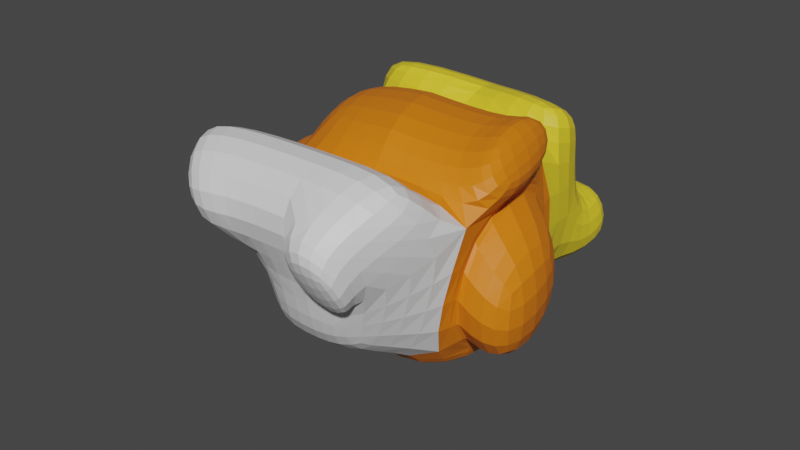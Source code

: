 # Source: CrazyCornChunk.blend  (saved by Blender 3.4.6; exported with 4.5.12 LTS)
import bpy
from mathutils import Matrix  # noqa: F401  (used for matrix-valued properties, if any)

bpy.ops.wm.read_factory_settings(use_empty=True)
scene = bpy.context.scene
scene.name = 'Scene'

# ---- collections
col_collection = bpy.data.collections.new('Collection'); scene.collection.children.link(col_collection)

# ---- materials (node trees are filled in below, after node groups)
mat_material = bpy.data.materials.new('Material')
mat_material.alpha_threshold = 0.0
mat_material.use_transparent_shadow = False
mat_material.roughness = 0.5
mat_material.line_color = (0.0, 0.0, 0.0, 1.0)
mat_material_001 = bpy.data.materials.new('Material.001')
mat_material_001.use_transparent_shadow = False
mat_material_002 = bpy.data.materials.new('Material.002')
mat_material_002.use_transparent_shadow = False

# ---- material node trees
mat_material.use_nodes = True; mat_material.node_tree.nodes.clear()
_N = mat_material.node_tree.nodes; _L = mat_material.node_tree.links
n0 = _N.new('ShaderNodeOutputMaterial'); n0.name = 'Material Output'; n0.location = (300, 300)
n1 = _N.new('ShaderNodeBsdfPrincipled'); n1.name = 'Principled BSDF'; n1.location = (10, 300)
n1.distribution = 'GGX'
n1.subsurface_method = 'RANDOM_WALK_SKIN'
n1.inputs[0].default_value = (0.8, 0.196, 0.003798, 1.0)
n1.inputs[3].default_value = 1.45
n1.inputs[27].default_value = (0.0, 0.0, 0.0, 1.0)
n1.inputs[28].default_value = 1.0
_L.new(n1.outputs[0], n0.inputs[0])
n0.is_active_output = True
mat_material_001.use_nodes = True; mat_material_001.node_tree.nodes.clear()
_N = mat_material_001.node_tree.nodes; _L = mat_material_001.node_tree.links
n0 = _N.new('ShaderNodeBsdfPrincipled'); n0.name = 'Principled BSDF'; n0.location = (10, 300)
n0.distribution = 'GGX'
n0.subsurface_method = 'RANDOM_WALK_SKIN'
n0.inputs[3].default_value = 1.45
n0.inputs[27].default_value = (0.0, 0.0, 0.0, 1.0)
n0.inputs[28].default_value = 1.0
n1 = _N.new('ShaderNodeOutputMaterial'); n1.name = 'Material Output'; n1.location = (300, 300)
_L.new(n0.outputs[0], n1.inputs[0])
n1.is_active_output = True
mat_material_002.use_nodes = True; mat_material_002.node_tree.nodes.clear()
_N = mat_material_002.node_tree.nodes; _L = mat_material_002.node_tree.links
n0 = _N.new('ShaderNodeBsdfPrincipled'); n0.name = 'Principled BSDF'; n0.location = (10, 300)
n0.distribution = 'GGX'
n0.subsurface_method = 'RANDOM_WALK_SKIN'
n0.inputs[0].default_value = (0.8, 0.6186, 0.02566, 1.0)
n0.inputs[3].default_value = 1.45
n0.inputs[27].default_value = (0.0, 0.0, 0.0, 1.0)
n0.inputs[28].default_value = 1.0
n1 = _N.new('ShaderNodeOutputMaterial'); n1.name = 'Material Output'; n1.location = (300, 300)
_L.new(n0.outputs[0], n1.inputs[0])
n1.is_active_output = True

# ---- world
world_world = bpy.data.worlds.new('World'); scene.world = world_world
world_world.use_nodes = True; world_world.node_tree.nodes.clear()
_N = world_world.node_tree.nodes; _L = world_world.node_tree.links
n0 = _N.new('ShaderNodeOutputWorld'); n0.name = 'World Output'; n0.location = (300, 300)
n1 = _N.new('ShaderNodeBackground'); n1.name = 'Background'; n1.location = (10, 300)
n1.inputs[0].default_value = (0.05088, 0.05088, 0.05088, 1.0)
_L.new(n1.outputs[0], n0.inputs[0])
n0.is_active_output = True
world_world.color = (0.05088, 0.05088, 0.05088)
world_world.use_sun_shadow = False
world_world.sun_shadow_jitter_overblur = 0.0

# ---- meshes
me_cube = bpy.data.meshes.new('Cube')
me_cube.from_pydata([(-0.08784, 0.9522, 0.7755), (-0.08784, 0.9522, -1.224), (0.3908, -1.119, 0.7698), (-0.08784, -1.048, -1.224), (-1.564, 0.9522, 0.7755), (-1.564, 0.9522, -1.224), (-1.085, -1.119, 0.7698), (-1.085, -1.119, -1.23), (0.3908, -0.933, 1.515), (-0.966, -0.7993, 1.351), (-0.08784, 0.6321, 1.608), (-1.299, 0.7658, 1.444), (-1.476, 1.368, -1.22), (-1.564, -1.048, -1.224), (-1.564, -1.048, 0.7755), (-1.476, 1.368, 0.7804), (-2.069, 1.015, -1.144), (-2.319, -0.9214, -1.45), (-2.538, -1.199, 0.06771), (-2.288, 0.7374, 0.3737), (-0.3992, -2.189, -0.821), (-0.3992, -2.189, 0.09853), (0.3908, -2.189, 0.09853), (0.3908, -2.189, -0.821), (0.3908, -1.725, 1.735), (-1.085, -1.725, 1.735), (0.3908, -2.795, 1.064), (-0.3992, -2.795, 1.064), (-0.08784, 1.944, -1.224), (-1.564, 1.944, -1.224), (-0.08784, 1.944, 0.7755), (-1.564, 1.944, 0.7755), (-1.376, 0.8324, 1.769), (0.1193, 1.281, 1.483), (-1.679, 1.638, 1.276), (0.1193, 2.112, 1.005), (1.388, 0.9522, 0.7755), (1.388, 0.9522, -1.224), (1.867, -1.119, 0.7698), (1.388, -1.048, -1.224), (1.269, -0.7276, 1.357), (1.124, 0.7658, 1.444), (1.388, 0.9522, -1.224), (1.388, -1.048, -1.224), (1.388, -1.048, 0.7755), (1.388, 0.9522, 0.7755), (1.981, 0.5989, -1.149), (2.143, -0.9214, -1.45), (2.362, -1.199, 0.06771), (2.2, 0.3215, 0.3688), (0.7022, -2.117, -0.8153), (1.181, -2.189, 0.09853), (1.867, -1.725, 1.735), (1.181, -2.795, 1.064), (1.388, 1.944, -1.224), (1.388, 1.944, 0.7755), (1.408, 0.8681, 1.661), (1.711, 1.674, 1.168), (-1.756, -1.324, 0.7094), (-1.07, -2.393, 0.03812), (-1.756, -1.929, 1.674), (-1.07, -2.999, 1.003), (2.139, -1.067, 1.02), (1.661, 1.004, 1.026), (1.541, -0.6755, 1.607), (1.396, 0.818, 1.695), (-1.752, 2.292, 0.7162), (-0.2762, 2.292, 0.7162), (-1.868, 1.986, 1.217), (-0.06905, 2.46, 0.9456), (0.5131, -2.286, -0.2235), (0.5131, -2.892, 0.7414), (1.303, -2.286, -0.2235), (1.303, -2.892, 0.7414), (-0.08784, 1.944, -0.2245), (0.6503, 1.944, -1.224), (1.388, 1.944, -0.2245), (0.6503, 1.944, 0.7755), (0.6503, 1.944, -0.2245), (-0.0618, 2.728, -0.5584), (0.442, 2.85, -1.414), (1.078, 2.753, -1.053), (1.715, 2.655, -0.6916), (1.211, 2.533, 0.1635), (0.07078, 2.509, 0.6577), (-0.5656, 2.606, 0.2967), (0.5746, 2.631, -0.1975), (-0.826, 1.944, -1.224), (-0.08784, 1.944, -0.7245), (-1.564, 1.944, -0.2245), (-0.826, 1.944, 0.7755), (-0.08784, 1.944, 0.2755), (0.07111, 1.314, -1.984), (-1.309, 0.8124, -2.139), (-0.9641, 1.87, -1.599), (-1.654, 1.619, -1.677), (-0.2743, 2.121, -1.522), (-0.08784, -1.048, -1.575), (-0.08784, 0.9522, -1.575), (1.388, 0.9522, -1.575), (1.388, -1.048, -1.575)], [], [(6, 2, 8, 9), (7, 3, 23, 20), (5, 7, 13, 12), (5, 1, 3, 7), (1, 0, 2, 3), (0, 1, 28, 88, 74, 91, 30), (10, 11, 9, 8), (4, 6, 9, 11), (2, 0, 10, 8), (0, 4, 11, 10), (15, 12, 16, 19), (6, 4, 15, 14), (4, 5, 12, 15), (7, 6, 14, 13), (17, 18, 19, 16), (12, 13, 17, 16), (14, 15, 19, 18), (13, 14, 18, 17), (23, 22, 21, 20), (2, 6, 25, 24), (3, 2, 22, 23), (6, 7, 20, 21), (24, 25, 27, 26), (25, 6, 58, 60), (21, 22, 26, 27), (22, 2, 24, 26), (29, 89, 31, 90, 30, 91, 74, 88, 28, 87), (5, 4, 31, 89, 29), (1, 5, 93, 92), (0, 30, 35, 33), (32, 33, 35, 34), (30, 90, 31, 66, 67), (31, 4, 32, 34), (4, 0, 33, 32), (38, 40, 8, 2), (39, 50, 23, 3), (37, 42, 43, 39), (37, 39, 100, 99), (10, 8, 40, 41), (40, 38, 62, 64), (0, 10, 41, 36), (45, 49, 46, 42), (38, 44, 45, 36), (36, 45, 42, 37), (39, 43, 44, 38), (47, 46, 49, 48), (42, 46, 47, 43), (44, 48, 49, 45), (43, 47, 48, 44), (23, 50, 51, 22), (2, 24, 52, 38), (38, 51, 50, 39), (24, 26, 53, 52), (38, 52, 53, 51), (53, 26, 71, 73), (75, 28, 80, 81), (37, 54, 76, 55, 36), (1, 28, 75, 54, 37), (56, 57, 35, 33), (30, 35, 57, 55, 77), (55, 57, 56, 36), (36, 56, 33, 0), (58, 59, 61, 60), (27, 25, 60, 61), (6, 21, 59, 58), (21, 27, 61, 59), (63, 65, 64, 62), (41, 40, 64, 65), (36, 41, 65, 63), (38, 36, 63, 62), (67, 66, 68, 69), (31, 34, 68, 66), (35, 30, 67, 69), (34, 35, 69, 68), (72, 73, 71, 70), (26, 22, 70, 71), (51, 53, 73, 72), (22, 51, 72, 70), (76, 78, 77, 55), (76, 54, 82, 83), (28, 88, 74, 79, 80), (86, 79, 85, 84), (82, 81, 86, 83), (81, 80, 79, 86), (78, 76, 83, 86), (77, 78, 86, 84), (30, 77, 84, 85), (54, 75, 81, 82), (74, 91, 30, 85, 79), (92, 93, 95, 94, 96), (28, 1, 92, 96), (87, 28, 96, 94), (29, 87, 94, 95), (5, 29, 95, 93), (99, 100, 97, 98), (3, 1, 98, 97), (39, 3, 97, 100), (1, 37, 99, 98)])
me_cube.polygons.foreach_set('material_index', [0, 1, 0, 0, 0, 0, 0, 0, 0, 2, 0, 0, 0, 0, 0, 0, 0, 0, 1, 1, 0, 1, 1, 1, 1, 1, 2, 2, 0, 0, 2, 2, 2, 2, 0, 1, 0, 0, 0, 0, 2, 0, 0, 0, 0, 0, 0, 0, 0, 1, 1, 1, 1, 1, 1, 2, 2, 2, 2, 2, 2, 2, 1, 1, 1, 1, 0, 0, 0, 0, 2, 2, 2, 2, 1, 1, 1, 1, 2, 2, 2, 2, 2, 2, 2, 2, 2, 2, 2, 2, 2, 2, 2, 2, 0, 0, 0, 0])
_uv = me_cube.uv_layers.new(name='UVMap')
_uv.uv.foreach_set('vector', [0.625, 1.0, 0.625, 0.75, 0.625, 0.75, 0.625, 1.0, 0.125, 0.75, 0.375, 0.75, 0.375, 0.75, 0.125, 0.75, 0.125, 0.5, 0.125, 0.75, 0.125, 0.75, 0.125, 0.5, 0.125, 0.5, 0.375, 0.5, 0.375, 0.75, 0.125, 0.75, 0.375, 0.5, 0.625, 0.5, 0.625, 0.75, 0.375, 0.75, 0.625, 0.5, 0.375, 0.5, 0.375, 0.5, 0.4375, 0.5, 0.5, 0.5, 0.5625, 0.5, 0.625, 0.5, 0.625, 0.5, 0.875, 0.5, 0.875, 0.75, 0.625, 0.75, 0.625, 0.25, 0.625, 0.0, 0.625, 0.0, 0.625, 0.25, 0.625, 0.75, 0.625, 0.5, 0.625, 0.5, 0.625, 0.75, 0.625, 0.5, 0.625, 0.25, 0.625, 0.25, 0.625, 0.5, 0.625, 0.25, 0.375, 0.25, 0.375, 0.25, 0.625, 0.25, 0.625, 0.0, 0.625, 0.25, 0.625, 0.25, 0.625, 0.0, 0.625, 0.25, 0.375, 0.25, 0.375, 0.25, 0.625, 0.25, 0.375, 1.0, 0.625, 1.0, 0.625, 1.0, 0.375, 1.0, 0.375, 0.0, 0.625, 0.0, 0.625, 0.25, 0.375, 0.25, 0.125, 0.5, 0.125, 0.75, 0.125, 0.75, 0.125, 0.5, 0.625, 0.0, 0.625, 0.25, 0.625, 0.25, 0.625, 0.0, 0.375, 1.0, 0.625, 1.0, 0.625, 1.0, 0.375, 1.0, 0.375, 0.75, 0.625, 0.75, 0.625, 1.0, 0.375, 1.0, 0.625, 0.75, 0.625, 1.0, 0.625, 1.0, 0.625, 0.75, 0.375, 0.75, 0.625, 0.75, 0.625, 0.75, 0.375, 0.75, 0.625, 1.0, 0.375, 1.0, 0.375, 1.0, 0.625, 1.0, 0.625, 0.75, 0.625, 1.0, 0.625, 1.0, 0.625, 0.75, 0.625, 1.0, 0.625, 1.0, 0.625, 1.0, 0.625, 1.0, 0.625, 1.0, 0.625, 0.75, 0.625, 0.75, 0.625, 1.0, 0.625, 0.75, 0.625, 0.75, 0.625, 0.75, 0.625, 0.75, 0.375, 0.25, 0.5, 0.25, 0.625, 0.25, 0.625, 0.375, 0.625, 0.5, 0.5625, 0.5, 0.5, 0.5, 0.4375, 0.5, 0.375, 0.5, 0.375, 0.375, 0.375, 0.25, 0.625, 0.25, 0.625, 0.25, 0.5, 0.25, 0.375, 0.25, 0.375, 0.5, 0.125, 0.5, 0.125, 0.5, 0.375, 0.5, 0.625, 0.5, 0.625, 0.5, 0.625, 0.5, 0.625, 0.5, 0.625, 0.25, 0.625, 0.5, 0.625, 0.5, 0.625, 0.25, 0.625, 0.5, 0.625, 0.375, 0.625, 0.25, 0.625, 0.25, 0.625, 0.5, 0.625, 0.25, 0.625, 0.25, 0.625, 0.25, 0.625, 0.25, 0.625, 0.25, 0.625, 0.5, 0.625, 0.5, 0.625, 0.25, 0.625, 1.0, 0.625, 1.0, 0.625, 0.75, 0.625, 0.75, 0.125, 0.75, 0.125, 0.75, 0.375, 0.75, 0.375, 0.75, 0.125, 0.5, 0.125, 0.5, 0.125, 0.75, 0.125, 0.75, 0.125, 0.5, 0.125, 0.75, 0.125, 0.75, 0.125, 0.5, 0.625, 0.5, 0.625, 0.75, 0.875, 0.75, 0.875, 0.5, 0.625, 1.0, 0.625, 1.0, 0.625, 1.0, 0.625, 1.0, 0.625, 0.5, 0.625, 0.5, 0.625, 0.25, 0.625, 0.25, 0.625, 0.25, 0.625, 0.25, 0.375, 0.25, 0.375, 0.25, 0.625, 0.0, 0.625, 0.0, 0.625, 0.25, 0.625, 0.25, 0.625, 0.25, 0.625, 0.25, 0.375, 0.25, 0.375, 0.25, 0.375, 1.0, 0.375, 1.0, 0.625, 1.0, 0.625, 1.0, 0.375, 0.0, 0.375, 0.25, 0.625, 0.25, 0.625, 0.0, 0.125, 0.5, 0.125, 0.5, 0.125, 0.75, 0.125, 0.75, 0.625, 0.0, 0.625, 0.0, 0.625, 0.25, 0.625, 0.25, 0.375, 1.0, 0.375, 1.0, 0.625, 1.0, 0.625, 1.0, 0.375, 0.75, 0.375, 1.0, 0.625, 1.0, 0.625, 0.75, 0.625, 0.75, 0.625, 0.75, 0.625, 1.0, 0.625, 1.0, 0.625, 1.0, 0.625, 1.0, 0.375, 1.0, 0.375, 1.0, 0.625, 0.75, 0.625, 0.75, 0.625, 1.0, 0.625, 1.0, 0.625, 1.0, 0.625, 1.0, 0.625, 1.0, 0.625, 1.0, 0.625, 1.0, 0.625, 0.75, 0.625, 0.75, 0.625, 1.0, 0.25, 0.5, 0.375, 0.5, 0.375, 0.5, 0.25, 0.5, 0.375, 0.25, 0.375, 0.25, 0.5, 0.25, 0.625, 0.25, 0.625, 0.25, 0.375, 0.5, 0.375, 0.5, 0.25, 0.5, 0.125, 0.5, 0.125, 0.5, 0.625, 0.25, 0.625, 0.25, 0.625, 0.5, 0.625, 0.5, 0.625, 0.5, 0.625, 0.5, 0.625, 0.25, 0.625, 0.25, 0.625, 0.375, 0.625, 0.25, 0.625, 0.25, 0.625, 0.25, 0.625, 0.25, 0.625, 0.25, 0.625, 0.25, 0.625, 0.5, 0.625, 0.5, 0.625, 1.0, 0.625, 1.0, 0.625, 1.0, 0.625, 1.0, 0.625, 1.0, 0.625, 1.0, 0.625, 1.0, 0.625, 1.0, 0.625, 1.0, 0.625, 1.0, 0.625, 1.0, 0.625, 1.0, 0.625, 1.0, 0.625, 1.0, 0.625, 1.0, 0.625, 1.0, 0.625, 0.25, 0.625, 0.25, 0.625, 0.0, 0.625, 0.0, 0.875, 0.5, 0.875, 0.75, 0.875, 0.75, 0.875, 0.5, 0.625, 0.25, 0.625, 0.25, 0.625, 0.25, 0.625, 0.25, 0.625, 0.0, 0.625, 0.25, 0.625, 0.25, 0.625, 0.0, 0.625, 0.5, 0.625, 0.25, 0.625, 0.25, 0.625, 0.5, 0.625, 0.25, 0.625, 0.25, 0.625, 0.25, 0.625, 0.25, 0.625, 0.5, 0.625, 0.5, 0.625, 0.5, 0.625, 0.5, 0.625, 0.25, 0.625, 0.5, 0.625, 0.5, 0.625, 0.25, 0.625, 1.0, 0.625, 1.0, 0.625, 0.75, 0.625, 0.75, 0.625, 0.75, 0.625, 0.75, 0.625, 0.75, 0.625, 0.75, 0.625, 1.0, 0.625, 1.0, 0.625, 1.0, 0.625, 1.0, 0.625, 0.75, 0.625, 1.0, 0.625, 1.0, 0.625, 0.75, 0.5, 0.25, 0.5, 0.375, 0.625, 0.375, 0.625, 0.25, 0.5, 0.25, 0.375, 0.25, 0.375, 0.25, 0.5, 0.25, 0.375, 0.5, 0.4375, 0.5, 0.5, 0.5, 0.5, 0.5, 0.375, 0.5, 0.5, 0.375, 0.5, 0.5, 0.625, 0.5, 0.625, 0.375, 0.375, 0.25, 0.375, 0.375, 0.5, 0.375, 0.5, 0.25, 0.375, 0.375, 0.375, 0.5, 0.5, 0.5, 0.5, 0.375, 0.5, 0.375, 0.5, 0.25, 0.5, 0.25, 0.5, 0.375, 0.625, 0.375, 0.5, 0.375, 0.5, 0.375, 0.625, 0.375, 0.625, 0.5, 0.625, 0.375, 0.625, 0.375, 0.625, 0.5, 0.125, 0.5, 0.25, 0.5, 0.25, 0.5, 0.125, 0.5, 0.5, 0.5, 0.5625, 0.5, 0.625, 0.5, 0.625, 0.5, 0.5, 0.5, 0.375, 0.5, 0.125, 0.5, 0.125, 0.5, 0.25, 0.5, 0.375, 0.5, 0.375, 0.5, 0.375, 0.5, 0.375, 0.5, 0.375, 0.5, 0.375, 0.375, 0.375, 0.5, 0.375, 0.5, 0.375, 0.375, 0.375, 0.25, 0.375, 0.375, 0.375, 0.375, 0.375, 0.25, 0.375, 0.25, 0.375, 0.25, 0.375, 0.25, 0.375, 0.25, 0.125, 0.5, 0.125, 0.75, 0.375, 0.75, 0.375, 0.5, 0.375, 0.75, 0.375, 0.5, 0.375, 0.5, 0.375, 0.75, 0.125, 0.75, 0.375, 0.75, 0.375, 0.75, 0.125, 0.75, 0.375, 0.5, 0.125, 0.5, 0.125, 0.5, 0.375, 0.5])
me_cube.materials.append(mat_material)
me_cube.materials.append(mat_material_001)
me_cube.materials.append(mat_material_002)
me_cube.use_mirror_vertex_groups = False
me_cube.update()

# ---- objects
ob_cube = bpy.data.objects.new('Cube', me_cube)

# ---- transforms, parenting, visibility, modifiers, constraints
ob_cube.location = (0.0, 0.0, 0.0)
ob_cube.lock_rotations_4d = False
ob_cube.empty_display_type = 'ARROWS'
ob_cube.lineart.crease_threshold = 0.0
_m = ob_cube.modifiers.new('Subdivision', 'SUBSURF')

# ---- collection membership
col_collection.objects.link(ob_cube)

# ---- scene / render settings (as saved in the file)
scene.frame_start = 1; scene.frame_end = 250; scene.frame_set(1)
scene.render.engine = 'BLENDER_EEVEE_NEXT'
scene.cycles.sampling_pattern = 'TABULATED_SOBOL'
scene.cycles.use_light_tree = False
scene.view_settings.view_transform = 'Filmic'
bpy.context.view_layer.update()

# ---- added for rendering (the .blend has no active camera and no usable light): camera, sun
cam_auto = bpy.data.cameras.new('AutoCamera')
cam_auto.lens = 50.0
cam_auto.sensor_width = 36.0
cam_auto.clip_end = 1000.0
ob_auto_camera = bpy.data.objects.new('AutoCamera', cam_auto)
scene.collection.objects.link(ob_auto_camera)
ob_auto_camera.location = (7.84369, -9.59204, 6.16006)
ob_auto_camera.rotation_euler = (1.09748, -7.21219e-08, 0.694738)
scene.camera = ob_auto_camera
light_auto_sun = bpy.data.lights.new('AutoSun', 'SUN')
light_auto_sun.energy = 3.0
light_auto_sun.angle = 0.0523599
ob_auto_sun = bpy.data.objects.new('AutoSun', light_auto_sun)
scene.collection.objects.link(ob_auto_sun)
ob_auto_sun.rotation_euler = (0.872665, 0.174533, 0.523599)
bpy.context.view_layer.update()
